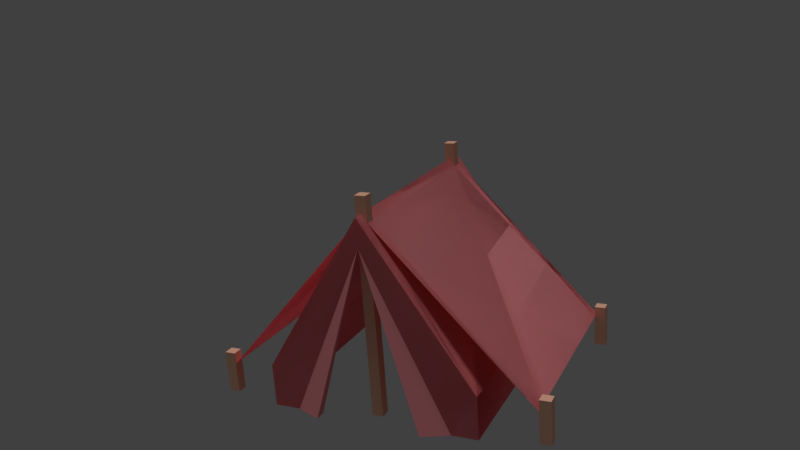 # Source: tent_detailedOpen.blend  (saved by Blender 2.79.0; exported with 4.5.12 LTS)
import bpy
from mathutils import Matrix  # noqa: F401  (used for matrix-valued properties, if any)

bpy.ops.wm.read_factory_settings(use_empty=True)
scene = bpy.context.scene
scene.name = 'Scene'

# ---- collections
col_collection_1 = bpy.data.collections.new('Collection 1'); scene.collection.children.link(col_collection_1)

# ---- materials (node trees are filled in below, after node groups)
mat_colorred = bpy.data.materials.new('colorRed')
mat_colorred.alpha_threshold = 0.0
mat_colorred.use_transparent_shadow = False
mat_colorred.diffuse_color = (1.0, 0.3304, 0.3571, 1.0)
mat_colorred.specular_color = (0.5, 0.5, 0.5)
mat_colorred.roughness = 0.5
mat_wood = bpy.data.materials.new('wood')
mat_wood.alpha_threshold = 0.0
mat_wood.use_transparent_shadow = False
mat_wood.diffuse_color = (1.0, 0.5569, 0.3843, 1.0)
mat_wood.specular_color = (0.5, 0.5, 0.5)
mat_wood.roughness = 0.5

# ---- material node trees

# ---- world
world_world = bpy.data.worlds.new('World'); scene.world = world_world
world_world.color = (0.05088, 0.05088, 0.05088)
world_world.use_sun_shadow = False
world_world.sun_shadow_jitter_overblur = 0.0
world_world.cycles.sampling_method = 'MANUAL'

# ---- cameras
cam_camera = bpy.data.cameras.new('Camera')
cam_camera.clip_end = 100.0
cam_camera.lens = 35.0
cam_camera.sensor_width = 32.0
cam_camera.sensor_height = 18.0
cam_camera.display_size = 2.0
cam_camera.dof.focus_distance = 0.0
cam_camera.dof.aperture_fstop = 128.0
cam_camera.dof.aperture_blades = 6

# ---- lights
light_sun = bpy.data.lights.new('Sun', 'SUN')
light_sun.transmission_factor = 0.0
light_sun.angle = 0.1993
light_sun.energy = 1.0
light_sun.shadow_buffer_clip_start = 0.5
light_sun.shadow_soft_size = 0.1
light_sun.shadow_cascade_max_distance = 1000.0

# ---- meshes
me_id7 = bpy.data.meshes.new('ID7')
me_id7.from_pydata([(0.0, 0.4441, 0.3182), (0.1369, 0.0, 0.3182), (0.1369, 0.0, 0.3482), (0.2738, 0.0, -0.3182), (0.2738, 0.111, -0.3182), (0.2738, 0.0, 0.3182), (0.2738, 0.111, 0.3182), (0.2738, 0.0, 0.3182), (0.2738, 0.111, -0.3182), (0.2738, 0.0, -0.3182), (0.2738, 0.111, 0.3182), (-0.01421, 0.4969, 0.2602), (0.0, 0.518, 0.2602), (-0.01421, 0.4969, 0.2886), (0.0, 0.518, 0.2886), (0.0, 0.518, -0.2614), (-0.01421, 0.4969, -0.2614), (-0.2738, 0.111, 0.3182), (-0.01421, 0.4969, -0.2898), (-0.2738, 0.111, -0.3182), (0.0, 0.518, 0.3182), (0.0, 0.518, -0.2898), (0.0, 0.518, -0.3182), (-0.01421, 0.4969, 0.2886), (0.0, 0.518, 0.2602), (-0.01421, 0.4969, 0.2602), (0.0, 0.518, 0.2886), (0.0, 0.518, -0.2614), (-0.01421, 0.4969, -0.2614), (-0.2738, 0.111, 0.3182), (-0.01421, 0.4969, -0.2898), (-0.2738, 0.111, -0.3182), (0.0, 0.518, 0.3182), (0.0, 0.518, -0.2898), (0.0, 0.518, -0.3182), (0.409, 0.081, -0.2898), (0.01421, 0.4969, -0.2898), (0.409, 0.081, -0.2614), (0.01421, 0.4969, -0.2614), (0.409, 0.081, 0.2602), (0.01421, 0.4969, 0.2602), (0.409, 0.081, 0.2886), (0.01421, 0.4969, 0.2886), (0.409, 0.081, -0.2614), (0.01421, 0.4969, -0.2898), (0.409, 0.081, -0.2898), (0.01421, 0.4969, -0.2614), (0.409, 0.081, 0.2602), (0.01421, 0.4969, 0.2602), (0.409, 0.081, 0.2886), (0.01421, 0.4969, 0.2886), (0.0, 0.518, 0.2602), (0.01421, 0.4969, 0.2602), (0.0, 0.518, 0.2886), (0.01421, 0.4969, 0.2886), (0.01421, 0.4969, -0.2614), (0.0, 0.518, -0.2614), (0.0, 0.518, 0.3182), (0.2738, 0.111, 0.3182), (0.01421, 0.4969, -0.2898), (0.2738, 0.111, -0.3182), (0.0, 0.518, -0.2898), (0.0, 0.518, -0.3182), (0.0, 0.518, 0.2886), (0.01421, 0.4969, 0.2602), (0.0, 0.518, 0.2602), (0.01421, 0.4969, 0.2886), (0.01421, 0.4969, -0.2614), (0.0, 0.518, -0.2614), (0.0, 0.518, 0.3182), (0.2738, 0.111, 0.3182), (0.01421, 0.4969, -0.2898), (0.2738, 0.111, -0.3182), (0.0, 0.518, -0.2898), (0.0, 0.518, -0.3182), (0.1369, 0.0, 0.3482), (0.1369, 0.0, 0.3182), (0.2053, 0.0, 0.3182), (0.1369, 0.0, 0.3482), (0.2053, 0.0, 0.3182), (0.0, 0.4441, 0.3182), (-0.1369, 0.0, 0.3182), (0.0, 0.4441, 0.3182), (-0.1369, 0.0, 0.3482), (0.1369, 0.0, 0.3182), (0.2053, 0.0, 0.3182), (0.0, 0.4441, 0.3182), (0.2738, 0.111, 0.3182), (0.2738, 0.0, 0.3182), (0.0, 0.518, 0.3182), (-0.2738, 0.111, 0.3182), (-0.2738, 0.0, 0.3182), (-0.2053, 0.0, 0.3182), (-0.1369, 0.0, 0.3182), (0.0, 0.4441, 0.3182), (0.2053, 0.0, 0.3182), (0.1369, 0.0, 0.3182), (0.2738, 0.111, 0.3182), (0.2738, 0.0, 0.3182), (0.0, 0.518, 0.3182), (-0.2738, 0.111, 0.3182), (-0.2738, 0.0, 0.3182), (-0.2053, 0.0, 0.3182), (-0.1369, 0.0, 0.3182), (-0.2053, 0.0, 0.3182), (-0.1369, 0.0, 0.3482), (0.0, 0.4441, 0.3182), (-0.1369, 0.0, 0.3482), (-0.2053, 0.0, 0.3182), (-0.1369, 0.0, 0.3182), (-0.01421, 0.4969, -0.2898), (-0.409, 0.081, -0.2898), (-0.01421, 0.4969, -0.2614), (-0.409, 0.081, -0.2614), (-0.01421, 0.4969, 0.2602), (-0.409, 0.081, 0.2602), (-0.01421, 0.4969, 0.2886), (-0.409, 0.081, 0.2886), (-0.01421, 0.4969, -0.2614), (-0.409, 0.081, -0.2898), (-0.01421, 0.4969, -0.2898), (-0.409, 0.081, -0.2614), (-0.01421, 0.4969, 0.2602), (-0.409, 0.081, 0.2602), (-0.01421, 0.4969, 0.2886), (-0.409, 0.081, 0.2886), (-0.2738, 0.111, -0.3182), (-0.2738, 0.0, -0.3182), (-0.2738, 0.111, 0.3182), (-0.2738, 0.0, 0.3182), (-0.2738, 0.111, 0.3182), (-0.2738, 0.0, -0.3182), (-0.2738, 0.111, -0.3182), (-0.2738, 0.0, 0.3182), (0.2738, 0.0, -0.3182), (-0.2738, 0.0, -0.3182), (0.2738, 0.111, -0.3182), (-0.2738, 0.111, -0.3182), (0.06472, 0.1945, -0.3182), (0.06472, 0.2745, -0.3182), (0.0, 0.518, -0.3182), (-0.06472, 0.2745, -0.3182), (-0.06472, 0.1945, -0.3182), (0.2738, 0.111, -0.3182), (-0.2738, 0.0, -0.3182), (0.2738, 0.0, -0.3182), (-0.2738, 0.111, -0.3182), (0.06472, 0.1945, -0.3182), (0.06472, 0.2745, -0.3182), (0.0, 0.518, -0.3182), (-0.06472, 0.2745, -0.3182), (-0.06472, 0.1945, -0.3182), (0.01421, 0.0, -0.2898), (0.01421, 0.4969, -0.2898), (0.01421, 0.0, -0.2614), (0.01421, 0.4969, -0.2614), (0.01421, 0.5611, -0.2898), (0.01421, 0.5611, -0.2614), (-0.01421, 0.4969, 0.2602), (-0.01421, 0.0, 0.2602), (-0.01421, 0.4969, 0.2886), (-0.01421, 0.0, 0.2886), (-0.01421, 0.5611, 0.2886), (-0.01421, 0.5611, 0.2602), (-0.01421, 0.4969, 0.2886), (0.0, 0.518, 0.2886), (-0.01421, 0.5611, 0.2886), (0.01421, 0.5611, 0.2886), (0.01421, 0.4969, 0.2886), (0.01421, 0.0, 0.2886), (-0.01421, 0.0, 0.2886), (-0.01421, 0.5611, -0.2898), (-0.01421, 0.5611, -0.2614), (0.01421, 0.5611, -0.2898), (0.01421, 0.5611, -0.2614), (-0.01421, 0.0, -0.2614), (0.01421, 0.0, -0.2614), (-0.01421, 0.4969, -0.2614), (0.01421, 0.4969, -0.2614), (0.0, 0.518, -0.2614), (-0.01421, 0.5611, -0.2614), (0.01421, 0.5611, -0.2614), (-0.409, 0.0, 0.2602), (-0.409, 0.081, 0.2602), (-0.409, 0.0, 0.2886), (-0.409, 0.081, 0.2886), (-0.409, 0.111, 0.2602), (-0.409, 0.111, 0.2886), (-0.01421, 0.0, -0.2614), (-0.01421, 0.0, -0.2898), (0.01421, 0.0, -0.2614), (0.01421, 0.0, -0.2898), (0.409, 0.0, -0.2614), (0.4375, 0.0, -0.2614), (0.409, 0.081, -0.2614), (0.4375, 0.111, -0.2614), (0.409, 0.111, -0.2614), (-0.4375, 0.111, 0.2602), (-0.4375, 0.0, 0.2602), (-0.4375, 0.111, 0.2886), (-0.4375, 0.0, 0.2886), (-0.01421, 0.4969, -0.2898), (-0.01421, 0.0, -0.2898), (-0.01421, 0.4969, -0.2614), (-0.01421, 0.0, -0.2614), (-0.01421, 0.5611, -0.2614), (-0.01421, 0.5611, -0.2898), (0.4375, 0.0, 0.2602), (0.4375, 0.111, 0.2602), (0.4375, 0.0, 0.2886), (0.4375, 0.111, 0.2886), (0.4375, 0.0, 0.2602), (0.409, 0.0, 0.2602), (0.4375, 0.111, 0.2602), (0.409, 0.081, 0.2602), (0.409, 0.111, 0.2602), (0.409, 0.111, -0.2898), (0.409, 0.081, -0.2898), (0.409, 0.111, -0.2614), (0.409, 0.081, -0.2614), (0.409, 0.0, -0.2898), (0.409, 0.0, -0.2614), (-0.01421, 0.5611, 0.2602), (-0.01421, 0.5611, 0.2886), (0.01421, 0.5611, 0.2602), (0.01421, 0.5611, 0.2886), (-0.4375, 0.111, 0.2602), (-0.4375, 0.111, 0.2886), (-0.409, 0.111, 0.2602), (-0.409, 0.111, 0.2886), (0.01421, 0.4969, 0.2602), (0.01421, 0.5611, 0.2602), (0.01421, 0.4969, 0.2886), (0.01421, 0.5611, 0.2886), (0.01421, 0.0, 0.2886), (0.01421, 0.0, 0.2602), (-0.409, 0.0, 0.2602), (-0.4375, 0.0, 0.2602), (-0.409, 0.081, 0.2602), (-0.4375, 0.111, 0.2602), (-0.409, 0.111, 0.2602), (-0.4375, 0.0, -0.2614), (-0.4375, 0.0, -0.2898), (-0.409, 0.0, -0.2614), (-0.409, 0.0, -0.2898), (0.01421, 0.0, 0.2602), (-0.01421, 0.0, 0.2602), (0.01421, 0.4969, 0.2602), (-0.01421, 0.4969, 0.2602), (0.0, 0.518, 0.2602), (0.01421, 0.5611, 0.2602), (-0.01421, 0.5611, 0.2602), (0.01421, 0.4969, -0.2898), (0.0, 0.518, -0.2898), (0.01421, 0.5611, -0.2898), (-0.01421, 0.5611, -0.2898), (-0.01421, 0.4969, -0.2898), (-0.01421, 0.0, -0.2898), (0.01421, 0.0, -0.2898), (-0.01421, 0.0, 0.2886), (-0.01421, 0.0, 0.2602), (0.01421, 0.0, 0.2886), (0.01421, 0.0, 0.2602), (0.409, 0.111, 0.2602), (0.409, 0.081, 0.2602), (0.409, 0.111, 0.2886), (0.409, 0.081, 0.2886), (0.409, 0.0, 0.2602), (0.409, 0.0, 0.2886), (-0.4375, 0.0, 0.2886), (-0.409, 0.0, 0.2886), (-0.4375, 0.111, 0.2886), (-0.409, 0.081, 0.2886), (-0.409, 0.111, 0.2886), (0.409, 0.0, 0.2886), (0.409, 0.0, 0.2602), (0.4375, 0.0, 0.2886), (0.4375, 0.0, 0.2602), (0.4375, 0.0, -0.2898), (0.409, 0.0, -0.2898), (0.4375, 0.111, -0.2898), (0.409, 0.081, -0.2898), (0.409, 0.111, -0.2898), (0.4375, 0.0, -0.2898), (0.4375, 0.111, -0.2898), (0.4375, 0.0, -0.2614), (0.4375, 0.111, -0.2614), (-0.4375, 0.0, -0.2614), (-0.409, 0.0, -0.2614), (-0.4375, 0.111, -0.2614), (-0.409, 0.081, -0.2614), (-0.409, 0.111, -0.2614), (-0.409, 0.0, -0.2898), (-0.4375, 0.0, -0.2898), (-0.409, 0.081, -0.2898), (-0.4375, 0.111, -0.2898), (-0.409, 0.111, -0.2898), (-0.409, 0.081, -0.2898), (-0.409, 0.111, -0.2898), (-0.409, 0.081, -0.2614), (-0.409, 0.111, -0.2614), (-0.409, 0.0, -0.2614), (-0.409, 0.0, -0.2898), (-0.4375, 0.111, -0.2898), (-0.4375, 0.111, -0.2614), (-0.409, 0.111, -0.2898), (-0.409, 0.111, -0.2614), (-0.4375, 0.0, 0.2886), (-0.4375, 0.0, 0.2602), (-0.409, 0.0, 0.2886), (-0.409, 0.0, 0.2602), (0.409, 0.0, 0.2886), (0.4375, 0.0, 0.2886), (0.409, 0.081, 0.2886), (0.4375, 0.111, 0.2886), (0.409, 0.111, 0.2886), (0.409, 0.0, -0.2614), (0.409, 0.0, -0.2898), (0.4375, 0.0, -0.2614), (0.4375, 0.0, -0.2898), (0.409, 0.111, -0.2898), (0.409, 0.111, -0.2614), (0.4375, 0.111, -0.2898), (0.4375, 0.111, -0.2614), (-0.4375, 0.111, -0.2898), (-0.4375, 0.0, -0.2898), (-0.4375, 0.111, -0.2614), (-0.4375, 0.0, -0.2614), (0.409, 0.111, 0.2602), (0.409, 0.111, 0.2886), (0.4375, 0.111, 0.2602), (0.4375, 0.111, 0.2886)], [], [(0, 1, 2), (3, 4, 5), (6, 5, 4), (7, 8, 9), (8, 7, 10), (11, 12, 13), (14, 13, 12), (12, 11, 15), (16, 15, 11), (11, 17, 16), (13, 17, 11), (14, 17, 13), (16, 17, 18), (19, 18, 17), (20, 17, 14), (18, 19, 21), (22, 21, 19), (23, 24, 25), (24, 23, 26), (27, 25, 24), (25, 27, 28), (28, 29, 25), (25, 29, 23), (23, 29, 26), (30, 29, 28), (29, 30, 31), (26, 29, 32), (33, 31, 30), (31, 33, 34), (35, 36, 37), (38, 37, 36), (39, 37, 38), (40, 39, 38), (41, 39, 40), (42, 41, 40), (43, 44, 45), (44, 43, 46), (46, 43, 47), (46, 47, 48), (48, 47, 49), (48, 49, 50), (51, 52, 53), (54, 53, 52), (52, 51, 55), (56, 55, 51), (53, 54, 57), (52, 55, 58), (54, 52, 58), (57, 54, 58), (55, 59, 58), (58, 59, 60), (59, 61, 60), (62, 60, 61), (63, 64, 65), (64, 63, 66), (67, 65, 64), (65, 67, 68), (69, 66, 63), (70, 67, 64), (70, 64, 66), (70, 66, 69), (70, 71, 67), (72, 71, 70), (72, 73, 71), (73, 72, 74), (75, 76, 77), (78, 79, 80), (81, 82, 83), (84, 85, 86), (86, 85, 87), (88, 87, 85), (89, 86, 87), (89, 90, 86), (90, 91, 86), (92, 86, 91), (92, 93, 86), (94, 95, 96), (97, 95, 94), (95, 97, 98), (97, 94, 99), (94, 100, 99), (94, 101, 100), (101, 94, 102), (94, 103, 102), (104, 105, 106), (107, 108, 109), (110, 111, 112), (113, 112, 111), (114, 112, 113), (115, 114, 113), (116, 114, 115), (117, 116, 115), (118, 119, 120), (119, 118, 121), (121, 118, 122), (121, 122, 123), (123, 122, 124), (123, 124, 125), (126, 127, 128), (129, 128, 127), (130, 131, 132), (131, 130, 133), (134, 135, 136), (137, 136, 135), (138, 136, 137), (139, 136, 138), (140, 136, 139), (141, 140, 139), (140, 141, 137), (142, 137, 141), (138, 137, 142), (143, 144, 145), (144, 143, 146), (146, 143, 147), (147, 143, 148), (148, 143, 149), (148, 149, 150), (146, 150, 149), (150, 146, 151), (151, 146, 147), (152, 153, 154), (155, 154, 153), (153, 156, 155), (157, 155, 156), (158, 159, 160), (161, 160, 159), (160, 162, 158), (163, 158, 162), (164, 165, 166), (166, 165, 167), (168, 167, 165), (165, 164, 168), (168, 164, 169), (170, 169, 164), (171, 172, 173), (174, 173, 172), (175, 176, 177), (178, 177, 176), (179, 177, 178), (177, 179, 180), (178, 181, 179), (180, 179, 181), (182, 183, 184), (185, 184, 183), (183, 186, 185), (187, 185, 186), (188, 189, 190), (191, 190, 189), (192, 193, 194), (195, 194, 193), (196, 194, 195), (197, 198, 199), (200, 199, 198), (201, 202, 203), (204, 203, 202), (203, 205, 201), (206, 201, 205), (207, 208, 209), (210, 209, 208), (211, 212, 213), (214, 213, 212), (215, 213, 214), (216, 217, 218), (219, 218, 217), (217, 220, 219), (221, 219, 220), (222, 223, 224), (225, 224, 223), (226, 227, 228), (229, 228, 227), (230, 231, 232), (233, 232, 231), (232, 234, 230), (235, 230, 234), (236, 237, 238), (239, 238, 237), (240, 238, 239), (241, 242, 243), (244, 243, 242), (245, 246, 247), (248, 247, 246), (249, 247, 248), (247, 249, 250), (248, 251, 249), (250, 249, 251), (252, 253, 254), (254, 253, 255), (256, 255, 253), (253, 252, 256), (256, 252, 257), (258, 257, 252), (259, 260, 261), (262, 261, 260), (263, 264, 265), (266, 265, 264), (264, 267, 266), (268, 266, 267), (269, 270, 271), (272, 271, 270), (273, 271, 272), (274, 275, 276), (277, 276, 275), (278, 279, 280), (281, 280, 279), (282, 280, 281), (283, 284, 285), (286, 285, 284), (287, 288, 289), (290, 289, 288), (291, 289, 290), (292, 293, 294), (295, 294, 293), (296, 294, 295), (297, 298, 299), (300, 299, 298), (299, 301, 297), (302, 297, 301), (303, 304, 305), (306, 305, 304), (307, 308, 309), (310, 309, 308), (311, 312, 313), (314, 313, 312), (315, 313, 314), (316, 317, 318), (319, 318, 317), (320, 321, 322), (323, 322, 321), (324, 325, 326), (327, 326, 325), (328, 329, 330), (331, 330, 329)])
me_id7.polygons.foreach_set('material_index', [0, 0, 0, 0, 0, 0, 0, 0, 0, 0, 0, 0, 0, 0, 0, 0, 0, 0, 0, 0, 0, 0, 0, 0, 0, 0, 0, 0, 0, 0, 0, 0, 0, 0, 0, 0, 0, 0, 0, 0, 0, 0, 0, 0, 0, 0, 0, 0, 0, 0, 0, 0, 0, 0, 0, 0, 0, 0, 0, 0, 0, 0, 0, 0, 0, 0, 0, 0, 0, 0, 0, 0, 0, 0, 0, 0, 0, 0, 0, 0, 0, 0, 0, 0, 0, 0, 0, 0, 0, 0, 0, 0, 0, 0, 0, 0, 0, 0, 0, 0, 0, 0, 0, 0, 0, 0, 0, 0, 0, 0, 0, 0, 0, 0, 0, 0, 0, 0, 0, 0, 1, 1, 1, 1, 1, 1, 1, 1, 1, 1, 1, 1, 1, 1, 1, 1, 1, 1, 1, 1, 1, 1, 1, 1, 1, 1, 1, 1, 1, 1, 1, 1, 1, 1, 1, 1, 1, 1, 1, 1, 1, 1, 1, 1, 1, 1, 1, 1, 1, 1, 1, 1, 1, 1, 1, 1, 1, 1, 1, 1, 1, 1, 1, 1, 1, 1, 1, 1, 1, 1, 1, 1, 1, 1, 1, 1, 1, 1, 1, 1, 1, 1, 1, 1, 1, 1, 1, 1, 1, 1, 1, 1, 1, 1, 1, 1, 1, 1, 1, 1, 1, 1, 1, 1, 1, 1, 1, 1, 1, 1, 1, 1])
_uv = me_id7.uv_layers.new(name='ID12')
_uv.uv.foreach_set('vector', [-12.53, 16.71, -12.53, -1.588, -13.71, -1.588, -12.53, 0.0, -12.53, 4.37, 12.53, 0.0, 12.53, 4.37, 12.53, 0.0, -12.53, 4.37, 12.53, 0.0, -12.53, 4.37, -12.53, 0.0, -12.53, 4.37, 12.53, 0.0, 12.53, 4.37, 10.24, 15.92, 10.24, 16.92, 11.36, 15.92, 11.36, 16.92, 11.36, 15.92, 10.24, 16.92, 10.24, 16.92, 10.24, 15.92, -10.29, 16.92, -10.29, 15.92, -10.29, 16.92, 10.24, 15.92, 10.24, 15.92, 12.53, -2.391, -10.29, 15.92, 11.36, 15.92, 12.53, -2.391, 10.24, 15.92, 11.36, 16.92, 12.53, -2.391, 11.36, 15.92, -10.29, 15.92, 12.53, -2.391, -11.41, 15.92, -12.53, -2.391, -11.41, 15.92, 12.53, -2.391, 12.53, 16.92, 12.53, -2.391, 11.36, 16.92, -11.41, 15.92, -12.53, -2.391, -11.41, 16.92, -12.53, 16.92, -11.41, 16.92, -12.53, -2.391, 11.36, 15.92, 10.24, 16.92, 10.24, 15.92, 10.24, 16.92, 11.36, 15.92, 11.36, 16.92, -10.29, 16.92, 10.24, 15.92, 10.24, 16.92, 10.24, 15.92, -10.29, 16.92, -10.29, 15.92, -10.29, 15.92, 12.53, -2.391, 10.24, 15.92, 10.24, 15.92, 12.53, -2.391, 11.36, 15.92, 11.36, 15.92, 12.53, -2.391, 11.36, 16.92, -11.41, 15.92, 12.53, -2.391, -10.29, 15.92, 12.53, -2.391, -11.41, 15.92, -12.53, -2.391, 11.36, 16.92, 12.53, -2.391, 12.53, 16.92, -11.41, 16.92, -12.53, -2.391, -11.41, 15.92, -12.53, -2.391, -11.41, 16.92, -12.53, 16.92, -11.41, -8.775, -11.41, 13.8, -10.29, -8.775, -10.29, 13.8, -10.29, -8.775, -11.41, 13.8, 10.24, -8.775, -10.29, -8.775, -10.29, 13.8, 10.24, 13.8, 10.24, -8.775, -10.29, 13.8, 11.36, -8.775, 10.24, -8.775, 10.24, 13.8, 11.36, 13.8, 11.36, -8.775, 10.24, 13.8, -10.29, -8.775, -11.41, 13.8, -11.41, -8.775, -11.41, 13.8, -10.29, -8.775, -10.29, 13.8, -10.29, 13.8, -10.29, -8.775, 10.24, -8.775, -10.29, 13.8, 10.24, -8.775, 10.24, 13.8, 10.24, 13.8, 10.24, -8.775, 11.36, -8.775, 10.24, 13.8, 11.36, -8.775, 11.36, 13.8, -10.24, 16.92, -10.24, 15.92, -11.36, 16.92, -11.36, 15.92, -11.36, 16.92, -10.24, 15.92, -10.24, 15.92, -10.24, 16.92, 10.29, 15.92, 10.29, 16.92, 10.29, 15.92, -10.24, 16.92, -11.36, 16.92, -11.36, 15.92, -12.53, 16.92, -10.24, 15.92, 10.29, 15.92, -12.53, -2.391, -11.36, 15.92, -10.24, 15.92, -12.53, -2.391, -12.53, 16.92, -11.36, 15.92, -12.53, -2.391, 10.29, 15.92, 11.41, 15.92, -12.53, -2.391, -12.53, -2.391, 11.41, 15.92, 12.53, -2.391, 11.41, 15.92, 11.41, 16.92, 12.53, -2.391, 12.53, 16.92, 12.53, -2.391, 11.41, 16.92, -11.36, 16.92, -10.24, 15.92, -10.24, 16.92, -10.24, 15.92, -11.36, 16.92, -11.36, 15.92, 10.29, 15.92, -10.24, 16.92, -10.24, 15.92, -10.24, 16.92, 10.29, 15.92, 10.29, 16.92, -12.53, 16.92, -11.36, 15.92, -11.36, 16.92, -12.53, -2.391, 10.29, 15.92, -10.24, 15.92, -12.53, -2.391, -10.24, 15.92, -11.36, 15.92, -12.53, -2.391, -11.36, 15.92, -12.53, 16.92, -12.53, -2.391, 11.41, 15.92, 10.29, 15.92, 12.53, -2.391, 11.41, 15.92, -12.53, -2.391, 12.53, -2.391, 11.41, 16.92, 11.41, 15.92, 11.41, 16.92, 12.53, -2.391, 12.53, 16.92, -5.39, 13.71, -5.39, 12.53, -8.085, 12.53, 0.5664, -2.686, -2.376, -2.686, 5.029, 15.1, 12.53, -1.588, 12.53, 16.71, 13.71, -1.588, -5.39, 0.0, -8.085, 0.0, 0.0, 17.49, 0.0, 17.49, -8.085, 0.0, -10.78, 4.37, -10.78, 0.0, -10.78, 4.37, -8.085, 0.0, 0.0, 20.39, 0.0, 17.49, -10.78, 4.37, 0.0, 20.39, 10.78, 4.37, 0.0, 17.49, 10.78, 4.37, 10.78, 0.0, 0.0, 17.49, 8.085, 0.0, 0.0, 17.49, 10.78, 0.0, 8.085, 0.0, 5.39, 0.0, 0.0, 17.49, 0.0, 17.49, -8.085, 0.0, -5.39, 0.0, -10.78, 4.37, -8.085, 0.0, 0.0, 17.49, -8.085, 0.0, -10.78, 4.37, -10.78, 0.0, -10.78, 4.37, 0.0, 17.49, 0.0, 20.39, 0.0, 17.49, 10.78, 4.37, 0.0, 20.39, 0.0, 17.49, 10.78, 0.0, 10.78, 4.37, 10.78, 0.0, 0.0, 17.49, 8.085, 0.0, 0.0, 17.49, 5.39, 0.0, 8.085, 0.0, 2.376, -2.686, -0.5664, -2.686, -5.029, 15.1, 5.39, 13.71, 8.085, 12.53, 5.39, 12.53, 11.41, 13.8, 11.41, -8.775, 10.29, 13.8, 10.29, -8.775, 10.29, 13.8, 11.41, -8.775, -10.24, 13.8, 10.29, 13.8, 10.29, -8.775, -10.24, -8.775, -10.24, 13.8, 10.29, -8.775, -11.36, 13.8, -10.24, 13.8, -10.24, -8.775, -11.36, -8.775, -11.36, 13.8, -10.24, -8.775, 10.29, 13.8, 11.41, -8.775, 11.41, 13.8, 11.41, -8.775, 10.29, 13.8, 10.29, -8.775, 10.29, -8.775, 10.29, 13.8, -10.24, 13.8, 10.29, -8.775, -10.24, 13.8, -10.24, -8.775, -10.24, -8.775, -10.24, 13.8, -11.36, 13.8, -10.24, -8.775, -11.36, 13.8, -11.36, -8.775, 12.53, 4.37, 12.53, 0.0, -12.53, 4.37, -12.53, 0.0, -12.53, 4.37, 12.53, 0.0, -12.53, 4.37, 12.53, 0.0, 12.53, 4.37, 12.53, 0.0, -12.53, 4.37, -12.53, 0.0, 10.78, 0.0, -10.78, 0.0, 10.78, 4.37, -10.78, 4.37, 10.78, 4.37, -10.78, 0.0, 2.548, 7.657, 10.78, 4.37, -10.78, 4.37, 2.548, 10.81, 10.78, 4.37, 2.548, 7.657, 0.0, 20.39, 10.78, 4.37, 2.548, 10.81, -2.548, 10.81, 0.0, 20.39, 2.548, 10.81, 0.0, 20.39, -2.548, 10.81, -10.78, 4.37, -2.548, 7.657, -10.78, 4.37, -2.548, 10.81, 2.548, 7.657, -10.78, 4.37, -2.548, 7.657, 10.78, 4.37, -10.78, 0.0, 10.78, 0.0, -10.78, 0.0, 10.78, 4.37, -10.78, 4.37, -10.78, 4.37, 10.78, 4.37, 2.548, 7.657, 2.548, 7.657, 10.78, 4.37, 2.548, 10.81, 2.548, 10.81, 10.78, 4.37, 0.0, 20.39, 2.548, 10.81, 0.0, 20.39, -2.548, 10.81, -10.78, 4.37, -2.548, 10.81, 0.0, 20.39, -2.548, 10.81, -10.78, 4.37, -2.548, 7.657, -2.548, 7.657, -10.78, 4.37, 2.548, 7.657, -11.41, 0.0, -11.41, 19.56, -10.29, 0.0, -10.29, 19.56, -10.29, 0.0, -11.41, 19.56, -11.41, 19.56, -11.41, 22.09, -10.29, 19.56, -10.29, 22.09, -10.29, 19.56, -11.41, 22.09, -10.24, 19.56, -10.24, 0.0, -11.36, 19.56, -11.36, 0.0, -11.36, 19.56, -10.24, 0.0, -11.36, 19.56, -11.36, 22.09, -10.24, 19.56, -10.24, 22.09, -10.24, 19.56, -11.36, 22.09, 0.5594, 19.56, 0.0, 20.39, 0.5594, 22.09, 0.5594, 22.09, 0.0, 20.39, -0.5594, 22.09, -0.5594, 19.56, -0.5594, 22.09, 0.0, 20.39, 0.0, 20.39, 0.5594, 19.56, -0.5594, 19.56, -0.5594, 19.56, 0.5594, 19.56, -0.5594, 0.0, 0.5594, 0.0, -0.5594, 0.0, 0.5594, 19.56, -0.5594, -11.41, -0.5594, -10.29, 0.5594, -11.41, 0.5594, -10.29, 0.5594, -11.41, -0.5594, -10.29, 0.5594, 0.0, -0.5594, 0.0, 0.5594, 19.56, -0.5594, 19.56, 0.5594, 19.56, -0.5594, 0.0, 0.0, 20.39, 0.5594, 19.56, -0.5594, 19.56, 0.5594, 19.56, 0.0, 20.39, 0.5594, 22.09, -0.5594, 19.56, -0.5594, 22.09, 0.0, 20.39, 0.5594, 22.09, 0.0, 20.39, -0.5594, 22.09, 10.24, 0.0, 10.24, 3.189, 11.36, 0.0, 11.36, 3.189, 11.36, 0.0, 10.24, 3.189, 10.24, 3.189, 10.24, 4.37, 11.36, 3.189, 11.36, 4.37, 11.36, 3.189, 10.24, 4.37, 0.5594, -10.29, 0.5594, -11.41, -0.5594, -10.29, -0.5594, -11.41, -0.5594, -10.29, 0.5594, -11.41, -16.1, 0.0, -17.22, 0.0, -16.1, 3.189, -17.22, 4.37, -16.1, 3.189, -17.22, 0.0, -16.1, 4.37, -16.1, 3.189, -17.22, 4.37, -10.24, 4.37, -10.24, 0.0, -11.36, 4.37, -11.36, 0.0, -11.36, 4.37, -10.24, 0.0, 11.41, 19.56, 11.41, 0.0, 10.29, 19.56, 10.29, 0.0, 10.29, 19.56, 11.41, 0.0, 10.29, 19.56, 10.29, 22.09, 11.41, 19.56, 11.41, 22.09, 11.41, 19.56, 10.29, 22.09, 10.24, 0.0, 10.24, 4.37, 11.36, 0.0, 11.36, 4.37, 11.36, 0.0, 10.24, 4.37, 17.22, 0.0, 16.1, 0.0, 17.22, 4.37, 16.1, 3.189, 17.22, 4.37, 16.1, 0.0, 16.1, 4.37, 17.22, 4.37, 16.1, 3.189, 11.41, 4.37, 11.41, 3.189, 10.29, 4.37, 10.29, 3.189, 10.29, 4.37, 11.41, 3.189, 11.41, 3.189, 11.41, 0.0, 10.29, 3.189, 10.29, 0.0, 10.29, 3.189, 11.41, 0.0, -0.5594, 10.24, -0.5594, 11.36, 0.5594, 10.24, 0.5594, 11.36, 0.5594, 10.24, -0.5594, 11.36, -17.22, 10.24, -17.22, 11.36, -16.1, 10.24, -16.1, 11.36, -16.1, 10.24, -17.22, 11.36, 10.24, 19.56, 10.24, 22.09, 11.36, 19.56, 11.36, 22.09, 11.36, 19.56, 10.24, 22.09, 11.36, 19.56, 11.36, 0.0, 10.24, 19.56, 10.24, 0.0, 10.24, 19.56, 11.36, 0.0, -16.1, 0.0, -17.22, 0.0, -16.1, 3.189, -17.22, 4.37, -16.1, 3.189, -17.22, 0.0, -16.1, 4.37, -16.1, 3.189, -17.22, 4.37, 17.22, -10.29, 17.22, -11.41, 16.1, -10.29, 16.1, -11.41, 16.1, -10.29, 17.22, -11.41, 0.5594, 0.0, -0.5594, 0.0, 0.5594, 19.56, -0.5594, 19.56, 0.5594, 19.56, -0.5594, 0.0, 0.0, 20.39, 0.5594, 19.56, -0.5594, 19.56, 0.5594, 19.56, 0.0, 20.39, 0.5594, 22.09, -0.5594, 19.56, -0.5594, 22.09, 0.0, 20.39, 0.5594, 22.09, 0.0, 20.39, -0.5594, 22.09, 0.5594, 19.56, 0.0, 20.39, 0.5594, 22.09, 0.5594, 22.09, 0.0, 20.39, -0.5594, 22.09, -0.5594, 19.56, -0.5594, 22.09, 0.0, 20.39, 0.0, 20.39, 0.5594, 19.56, -0.5594, 19.56, -0.5594, 19.56, 0.5594, 19.56, -0.5594, 0.0, 0.5594, 0.0, -0.5594, 0.0, 0.5594, 19.56, 0.5594, 11.36, 0.5594, 10.24, -0.5594, 11.36, -0.5594, 10.24, -0.5594, 11.36, 0.5594, 10.24, -10.24, 4.37, -10.24, 3.189, -11.36, 4.37, -11.36, 3.189, -11.36, 4.37, -10.24, 3.189, -10.24, 3.189, -10.24, 0.0, -11.36, 3.189, -11.36, 0.0, -11.36, 3.189, -10.24, 0.0, 17.22, 0.0, 16.1, 0.0, 17.22, 4.37, 16.1, 3.189, 17.22, 4.37, 16.1, 0.0, 16.1, 4.37, 17.22, 4.37, 16.1, 3.189, -16.1, 11.36, -16.1, 10.24, -17.22, 11.36, -17.22, 10.24, -17.22, 11.36, -16.1, 10.24, 17.22, 0.0, 16.1, 0.0, 17.22, 4.37, 16.1, 3.189, 17.22, 4.37, 16.1, 0.0, 16.1, 4.37, 17.22, 4.37, 16.1, 3.189, -11.41, 0.0, -11.41, 4.37, -10.29, 0.0, -10.29, 4.37, -10.29, 0.0, -11.41, 4.37, 17.22, 0.0, 16.1, 0.0, 17.22, 4.37, 16.1, 3.189, 17.22, 4.37, 16.1, 0.0, 16.1, 4.37, 17.22, 4.37, 16.1, 3.189, -16.1, 0.0, -17.22, 0.0, -16.1, 3.189, -17.22, 4.37, -16.1, 3.189, -17.22, 0.0, -16.1, 4.37, -16.1, 3.189, -17.22, 4.37, -11.41, 3.189, -11.41, 4.37, -10.29, 3.189, -10.29, 4.37, -10.29, 3.189, -11.41, 4.37, -10.29, 3.189, -10.29, 0.0, -11.41, 3.189, -11.41, 0.0, -11.41, 3.189, -10.29, 0.0, -17.22, -11.41, -17.22, -10.29, -16.1, -11.41, -16.1, -10.29, -16.1, -11.41, -17.22, -10.29, 17.22, 11.36, 17.22, 10.24, 16.1, 11.36, 16.1, 10.24, 16.1, 11.36, 17.22, 10.24, -16.1, 0.0, -17.22, 0.0, -16.1, 3.189, -17.22, 4.37, -16.1, 3.189, -17.22, 0.0, -16.1, 4.37, -16.1, 3.189, -17.22, 4.37, -16.1, -10.29, -16.1, -11.41, -17.22, -10.29, -17.22, -11.41, -17.22, -10.29, -16.1, -11.41, 16.1, -11.41, 16.1, -10.29, 17.22, -11.41, 17.22, -10.29, 17.22, -11.41, 16.1, -10.29, 11.41, 4.37, 11.41, 0.0, 10.29, 4.37, 10.29, 0.0, 10.29, 4.37, 11.41, 0.0, 16.1, 10.24, 16.1, 11.36, 17.22, 10.24, 17.22, 11.36, 17.22, 10.24, 16.1, 11.36])
me_id7.materials.append(mat_colorred)
me_id7.materials.append(mat_wood)
me_id7.use_remesh_preserve_volume = False
me_id7.use_remesh_preserve_attributes = False
me_id7.use_mirror_vertex_groups = False
me_id7.update()

# ---- objects
ob_sun = bpy.data.objects.new('Sun', light_sun)
ob_camera = bpy.data.objects.new('Camera', cam_camera)
ob_tent_detailedopen = bpy.data.objects.new('tent_detailedOpen', me_id7)

# ---- transforms, parenting, visibility, modifiers, constraints
ob_sun.location = (0.0, 0.0, 1.369)
ob_sun.lineart.crease_threshold = 0.0
ob_camera.location = (2.056, -0.9293, 1.224)
ob_camera.rotation_euler = (1.22, 0.08473, 1.308)
ob_camera.lineart.crease_threshold = 0.0
ob_tent_detailedopen.location = (0.0, -0.4119, 0.03912)
ob_tent_detailedopen.rotation_euler = (1.518, -0.004916, 0.8806)
ob_tent_detailedopen.lineart.crease_threshold = 0.0

# ---- collection membership
col_collection_1.objects.link(ob_sun)
col_collection_1.objects.link(ob_camera)
col_collection_1.objects.link(ob_tent_detailedopen)

# ---- scene / render settings (as saved in the file)
scene.camera = ob_camera
scene.frame_start = 1; scene.frame_end = 250; scene.frame_set(1)
scene.render.engine = 'BLENDER_EEVEE_NEXT'
scene.render.resolution_percentage = 50
scene.render.dither_intensity = 0.0
scene.cycles.use_denoising = False
scene.cycles.samples = 128
scene.cycles.sampling_pattern = 'TABULATED_SOBOL'
scene.cycles.use_adaptive_sampling = False
scene.cycles.use_light_tree = False
scene.cycles.blur_glossy = 0.0
scene.cycles.sample_clamp_indirect = 0.0
scene.view_settings.view_transform = 'Standard'
bpy.context.view_layer.update()
